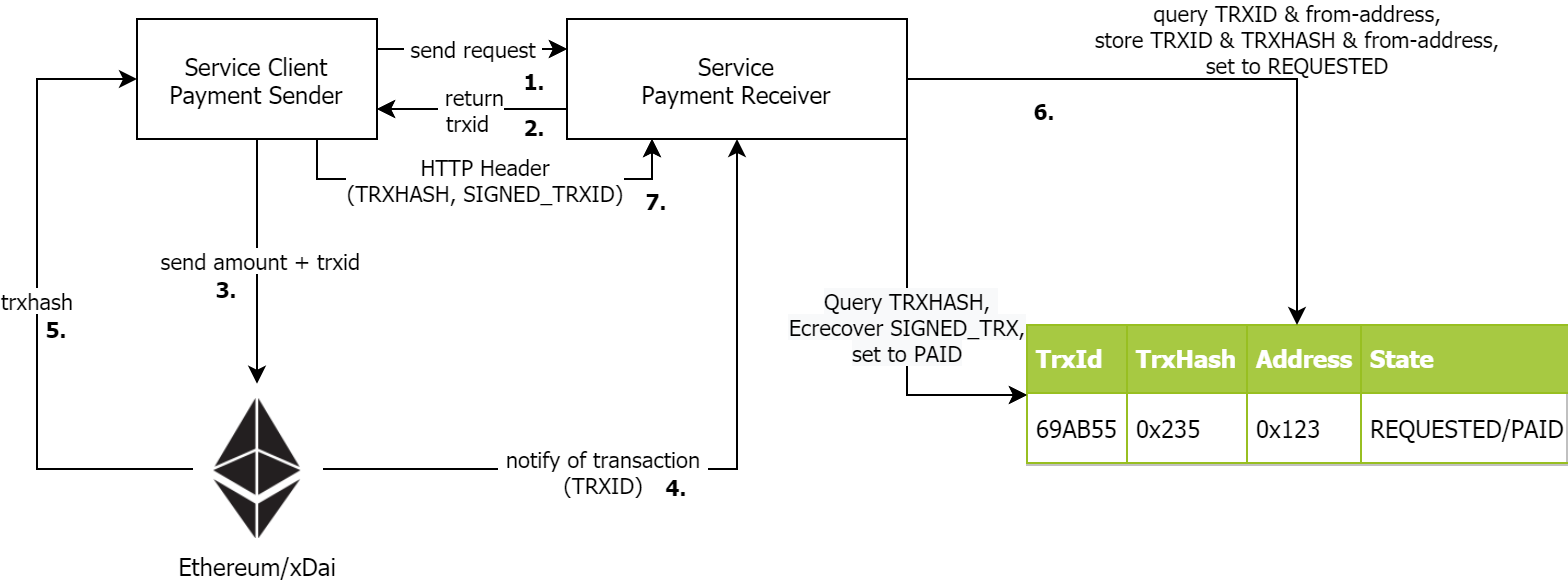

The diagram above was exported from draw.io. Its source (the exported page's mxGraphModel, read from the mxfile embedded in the PNG):
<mxGraphModel dx="1038" dy="490" grid="1" gridSize="10" guides="1" tooltips="1" connect="1" arrows="1" fold="1" page="1" pageScale="1" pageWidth="827" pageHeight="1169" math="0" shadow="0">
  <root>
    <mxCell id="0" />
    <mxCell id="1" parent="0" />
    <mxCell id="zDeT4mMv2E6wOr3Tui4R-3" value="&amp;nbsp;send request&amp;nbsp;" style="edgeStyle=orthogonalEdgeStyle;rounded=0;orthogonalLoop=1;jettySize=auto;html=1;fontFamily=Tahoma;exitX=1;exitY=0.25;exitDx=0;exitDy=0;entryX=0;entryY=0.25;entryDx=0;entryDy=0;" parent="1" source="zDeT4mMv2E6wOr3Tui4R-1" target="zDeT4mMv2E6wOr3Tui4R-2" edge="1">
      <mxGeometry relative="1" as="geometry" />
    </mxCell>
    <mxCell id="Pgv7bsVGC_1CIjoqZEr0-4" value="&amp;nbsp;send amount + trxid" style="edgeStyle=orthogonalEdgeStyle;rounded=0;orthogonalLoop=1;jettySize=auto;html=1;entryX=0.5;entryY=-0.109;entryDx=0;entryDy=0;fontFamily=Tahoma;strokeWidth=1;entryPerimeter=0;" parent="1" source="zDeT4mMv2E6wOr3Tui4R-1" edge="1" target="CScLF3rbedur8Xp_uvrY-1">
      <mxGeometry relative="1" as="geometry">
        <mxPoint x="170.5" y="210" as="targetPoint" />
      </mxGeometry>
    </mxCell>
    <mxCell id="Pgv7bsVGC_1CIjoqZEr0-5" value="&amp;nbsp;HTTP Header &lt;br&gt;(TRXHASH, SIGNED_TRXID)" style="edgeStyle=orthogonalEdgeStyle;rounded=0;orthogonalLoop=1;jettySize=auto;html=1;exitX=0.75;exitY=1;exitDx=0;exitDy=0;entryX=0.25;entryY=1;entryDx=0;entryDy=0;fontFamily=Tahoma;" parent="1" source="zDeT4mMv2E6wOr3Tui4R-1" target="zDeT4mMv2E6wOr3Tui4R-2" edge="1">
      <mxGeometry relative="1" as="geometry">
        <Array as="points">
          <mxPoint x="200" y="140" />
          <mxPoint x="368" y="140" />
        </Array>
      </mxGeometry>
    </mxCell>
    <mxCell id="zDeT4mMv2E6wOr3Tui4R-1" value="Service Client&lt;br&gt;Payment Sender" style="rounded=0;whiteSpace=wrap;html=1;fontFamily=Tahoma;strokeWidth=1;" parent="1" vertex="1">
      <mxGeometry x="110" y="60" width="120" height="60" as="geometry" />
    </mxCell>
    <mxCell id="zDeT4mMv2E6wOr3Tui4R-5" value="&amp;nbsp;&lt;span style=&quot;background-color: rgb(248 , 249 , 250)&quot;&gt;Query TRXHASH, &lt;br&gt;Ecrecover SIGNED_TRX,&lt;br&gt;set to PAID&lt;br&gt;&lt;/span&gt;" style="edgeStyle=orthogonalEdgeStyle;rounded=0;orthogonalLoop=1;jettySize=auto;html=1;fontFamily=Tahoma;entryX=0;entryY=0.5;entryDx=0;entryDy=0;exitX=1;exitY=1;exitDx=0;exitDy=0;" parent="1" source="zDeT4mMv2E6wOr3Tui4R-2" target="Pgv7bsVGC_1CIjoqZEr0-7" edge="1">
      <mxGeometry relative="1" as="geometry">
        <mxPoint x="410" y="220" as="targetPoint" />
        <Array as="points">
          <mxPoint x="495" y="248" />
        </Array>
      </mxGeometry>
    </mxCell>
    <mxCell id="Pgv7bsVGC_1CIjoqZEr0-2" value="&amp;nbsp;return&lt;br&gt;trxid&amp;nbsp;" style="edgeStyle=orthogonalEdgeStyle;rounded=0;orthogonalLoop=1;jettySize=auto;html=1;exitX=0;exitY=0.75;exitDx=0;exitDy=0;entryX=1;entryY=0.75;entryDx=0;entryDy=0;fontFamily=Tahoma;" parent="1" source="zDeT4mMv2E6wOr3Tui4R-2" target="zDeT4mMv2E6wOr3Tui4R-1" edge="1">
      <mxGeometry relative="1" as="geometry" />
    </mxCell>
    <mxCell id="zDeT4mMv2E6wOr3Tui4R-2" value="Service&lt;br&gt;Payment Receiver" style="rounded=0;whiteSpace=wrap;html=1;fontFamily=Tahoma;strokeWidth=1;" parent="1" vertex="1">
      <mxGeometry x="325" y="60" width="170" height="60" as="geometry" />
    </mxCell>
    <mxCell id="Pgv7bsVGC_1CIjoqZEr0-6" value="trxhash" style="edgeStyle=orthogonalEdgeStyle;rounded=0;orthogonalLoop=1;jettySize=auto;html=1;exitX=0;exitY=0.5;exitDx=0;exitDy=0;entryX=0;entryY=0.5;entryDx=0;entryDy=0;fontFamily=Tahoma;strokeWidth=1;" parent="1" target="zDeT4mMv2E6wOr3Tui4R-1" edge="1">
      <mxGeometry relative="1" as="geometry">
        <Array as="points">
          <mxPoint x="60" y="285" />
          <mxPoint x="60" y="90" />
        </Array>
        <mxPoint x="138" y="285" as="sourcePoint" />
      </mxGeometry>
    </mxCell>
    <mxCell id="Pgv7bsVGC_1CIjoqZEr0-13" style="edgeStyle=orthogonalEdgeStyle;rounded=0;orthogonalLoop=1;jettySize=auto;html=1;entryX=0.5;entryY=1;entryDx=0;entryDy=0;fontFamily=Tahoma;strokeWidth=1;" parent="1" target="zDeT4mMv2E6wOr3Tui4R-2" edge="1">
      <mxGeometry relative="1" as="geometry">
        <mxPoint x="203" y="285" as="sourcePoint" />
      </mxGeometry>
    </mxCell>
    <mxCell id="Pgv7bsVGC_1CIjoqZEr0-14" value="&amp;nbsp;notify of transaction&amp;nbsp;&lt;br&gt;(TRXID)" style="edgeLabel;html=1;align=center;verticalAlign=middle;resizable=0;points=[];fontFamily=Tahoma;" parent="Pgv7bsVGC_1CIjoqZEr0-13" vertex="1" connectable="0">
      <mxGeometry x="-0.2538" relative="1" as="geometry">
        <mxPoint as="offset" />
      </mxGeometry>
    </mxCell>
    <mxCell id="Pgv7bsVGC_1CIjoqZEr0-7" value="&lt;table border=&quot;1&quot; width=&quot;100%&quot; cellpadding=&quot;4&quot; style=&quot;width: 100% ; height: 100% ; border-collapse: collapse&quot;&gt;&lt;tbody&gt;&lt;tr style=&quot;background-color: #a7c942 ; color: #ffffff ; border: 1px solid #98bf21&quot;&gt;&lt;th align=&quot;left&quot;&gt;TrxId&lt;/th&gt;&lt;td&gt;&lt;b&gt;TrxHash&lt;/b&gt;&lt;/td&gt;&lt;th align=&quot;left&quot;&gt;Address&lt;/th&gt;&lt;td&gt;&lt;b&gt;State&lt;/b&gt;&lt;/td&gt;&lt;/tr&gt;&lt;tr style=&quot;border: 1px solid #98bf21&quot;&gt;&lt;td&gt;69AB55&lt;/td&gt;&lt;td&gt;0x235&lt;/td&gt;&lt;td&gt;0x123&lt;/td&gt;&lt;td&gt;REQUESTED/PAID&lt;/td&gt;&lt;/tr&gt;&lt;/tbody&gt;&lt;/table&gt;" style="text;html=1;strokeColor=#c0c0c0;fillColor=#ffffff;overflow=fill;rounded=0;fontFamily=Tahoma;" parent="1" vertex="1">
      <mxGeometry x="555" y="213" width="270" height="70" as="geometry" />
    </mxCell>
    <mxCell id="Pgv7bsVGC_1CIjoqZEr0-9" value="&lt;span style=&quot;font-size: 11px&quot;&gt;&lt;b&gt;7.&lt;/b&gt;&lt;/span&gt;" style="text;html=1;strokeColor=none;fillColor=none;align=center;verticalAlign=middle;whiteSpace=wrap;rounded=0;fontFamily=Tahoma;" parent="1" vertex="1">
      <mxGeometry x="350" y="140" width="40" height="20" as="geometry" />
    </mxCell>
    <mxCell id="Pgv7bsVGC_1CIjoqZEr0-10" value="&lt;font style=&quot;font-size: 11px&quot;&gt;&lt;b&gt;2.&lt;/b&gt;&lt;/font&gt;" style="text;html=1;strokeColor=none;fillColor=none;align=center;verticalAlign=middle;whiteSpace=wrap;rounded=0;fontFamily=Tahoma;" parent="1" vertex="1">
      <mxGeometry x="289" y="103" width="40" height="20" as="geometry" />
    </mxCell>
    <mxCell id="Pgv7bsVGC_1CIjoqZEr0-11" value="&lt;font style=&quot;font-size: 11px&quot;&gt;&lt;b&gt;3.&lt;/b&gt;&lt;/font&gt;" style="text;html=1;strokeColor=none;fillColor=none;align=center;verticalAlign=middle;whiteSpace=wrap;rounded=0;fontFamily=Tahoma;" parent="1" vertex="1">
      <mxGeometry x="135" y="184" width="40" height="20" as="geometry" />
    </mxCell>
    <mxCell id="Pgv7bsVGC_1CIjoqZEr0-12" value="&lt;font style=&quot;font-size: 11px&quot;&gt;&lt;b&gt;5.&lt;/b&gt;&lt;/font&gt;" style="text;html=1;strokeColor=none;fillColor=none;align=center;verticalAlign=middle;whiteSpace=wrap;rounded=0;fontFamily=Tahoma;" parent="1" vertex="1">
      <mxGeometry x="50" y="204" width="40" height="20" as="geometry" />
    </mxCell>
    <mxCell id="Pgv7bsVGC_1CIjoqZEr0-15" value="&lt;font style=&quot;font-size: 11px&quot;&gt;&lt;b&gt;4.&lt;/b&gt;&lt;/font&gt;" style="text;html=1;strokeColor=none;fillColor=none;align=center;verticalAlign=middle;whiteSpace=wrap;rounded=0;fontFamily=Tahoma;" parent="1" vertex="1">
      <mxGeometry x="360" y="283" width="40" height="20" as="geometry" />
    </mxCell>
    <mxCell id="Pgv7bsVGC_1CIjoqZEr0-16" value="&lt;font style=&quot;font-size: 11px&quot;&gt;&lt;b&gt;1.&lt;/b&gt;&lt;/font&gt;" style="text;html=1;strokeColor=none;fillColor=none;align=center;verticalAlign=middle;whiteSpace=wrap;rounded=0;fontFamily=Tahoma;" parent="1" vertex="1">
      <mxGeometry x="289" y="80" width="40" height="20" as="geometry" />
    </mxCell>
    <mxCell id="Pgv7bsVGC_1CIjoqZEr0-17" value="&lt;font style=&quot;font-size: 11px&quot;&gt;&lt;b&gt;6.&lt;/b&gt;&lt;/font&gt;" style="text;html=1;strokeColor=none;fillColor=none;align=center;verticalAlign=middle;whiteSpace=wrap;rounded=0;fontFamily=Tahoma;" parent="1" vertex="1">
      <mxGeometry x="544" y="95" width="40" height="20" as="geometry" />
    </mxCell>
    <mxCell id="Pgv7bsVGC_1CIjoqZEr0-18" value="&lt;font style=&quot;font-size: 11px&quot;&gt;&lt;b&gt;8.&lt;/b&gt;&lt;/font&gt;" style="text;html=1;strokeColor=none;fillColor=none;align=center;verticalAlign=middle;whiteSpace=wrap;rounded=0;fontFamily=Tahoma;" parent="1" vertex="1">
      <mxGeometry x="430" y="218" width="40" height="20" as="geometry" />
    </mxCell>
    <mxCell id="a1wfzw8Fvppl_HdGK6IK-1" value="&amp;nbsp;&lt;span style=&quot;background-color: rgb(248 , 249 , 250)&quot;&gt;Query TRXHASH, &lt;br&gt;Ecrecover SIGNED_TRX,&lt;br&gt;set to PAID&lt;br&gt;&lt;/span&gt;" style="edgeStyle=orthogonalEdgeStyle;rounded=0;orthogonalLoop=1;jettySize=auto;html=1;fontFamily=Tahoma;entryX=0;entryY=0.5;entryDx=0;entryDy=0;exitX=1;exitY=1;exitDx=0;exitDy=0;strokeWidth=1;" parent="1" edge="1">
      <mxGeometry relative="1" as="geometry">
        <mxPoint x="555" y="248" as="targetPoint" />
        <Array as="points">
          <mxPoint x="495" y="248" />
        </Array>
        <mxPoint x="495" y="120" as="sourcePoint" />
      </mxGeometry>
    </mxCell>
    <mxCell id="a1wfzw8Fvppl_HdGK6IK-2" value="&amp;nbsp;query TRXID &amp;amp; from-address, &lt;br&gt;&amp;nbsp;store TRXID &amp;amp; TRXHASH &amp;amp; from-address, &lt;br&gt;set to REQUESTED" style="edgeStyle=orthogonalEdgeStyle;rounded=0;orthogonalLoop=1;jettySize=auto;html=1;entryX=0.5;entryY=0;entryDx=0;entryDy=0;fontFamily=Tahoma;strokeWidth=1;" parent="1" edge="1">
      <mxGeometry x="0.2264" y="20" relative="1" as="geometry">
        <mxPoint x="495" y="90" as="sourcePoint" />
        <mxPoint x="690" y="213" as="targetPoint" />
        <mxPoint x="-20" y="-20" as="offset" />
      </mxGeometry>
    </mxCell>
    <mxCell id="a1wfzw8Fvppl_HdGK6IK-3" value="&amp;nbsp;send request&amp;nbsp;" style="edgeStyle=orthogonalEdgeStyle;rounded=0;orthogonalLoop=1;jettySize=auto;html=1;fontFamily=Tahoma;exitX=1;exitY=0.25;exitDx=0;exitDy=0;entryX=0;entryY=0.25;entryDx=0;entryDy=0;strokeWidth=1;" parent="1" edge="1">
      <mxGeometry relative="1" as="geometry">
        <mxPoint x="230" y="75" as="sourcePoint" />
        <mxPoint x="325" y="75" as="targetPoint" />
      </mxGeometry>
    </mxCell>
    <mxCell id="a1wfzw8Fvppl_HdGK6IK-4" value="&amp;nbsp;return&lt;br&gt;trxid&amp;nbsp;" style="edgeStyle=orthogonalEdgeStyle;rounded=0;orthogonalLoop=1;jettySize=auto;html=1;exitX=0;exitY=0.75;exitDx=0;exitDy=0;entryX=1;entryY=0.75;entryDx=0;entryDy=0;fontFamily=Tahoma;strokeWidth=1;" parent="1" edge="1">
      <mxGeometry relative="1" as="geometry">
        <mxPoint x="325" y="105" as="sourcePoint" />
        <mxPoint x="230" y="105" as="targetPoint" />
      </mxGeometry>
    </mxCell>
    <mxCell id="a1wfzw8Fvppl_HdGK6IK-5" value="&amp;nbsp;HTTP Header &lt;br&gt;(TRXHASH, SIGNED_TRXID)" style="edgeStyle=orthogonalEdgeStyle;rounded=0;orthogonalLoop=1;jettySize=auto;html=1;exitX=0.75;exitY=1;exitDx=0;exitDy=0;entryX=0.25;entryY=1;entryDx=0;entryDy=0;fontFamily=Tahoma;strokeWidth=1;" parent="1" edge="1">
      <mxGeometry relative="1" as="geometry">
        <Array as="points">
          <mxPoint x="200" y="140" />
          <mxPoint x="368" y="140" />
        </Array>
        <mxPoint x="200" y="120" as="sourcePoint" />
        <mxPoint x="367.5" y="120" as="targetPoint" />
      </mxGeometry>
    </mxCell>
    <mxCell id="CScLF3rbedur8Xp_uvrY-1" value="&lt;font face=&quot;Tahoma&quot;&gt;Ethereum/xDai&lt;/font&gt;" style="shape=image;html=1;verticalAlign=top;verticalLabelPosition=bottom;labelBackgroundColor=#ffffff;imageAspect=0;aspect=fixed;image=https://cdn4.iconfinder.com/data/icons/cryptocoins/227/ETH-128.png" parent="1" vertex="1">
      <mxGeometry x="135" y="250" width="70" height="70" as="geometry" />
    </mxCell>
  </root>
</mxGraphModel>